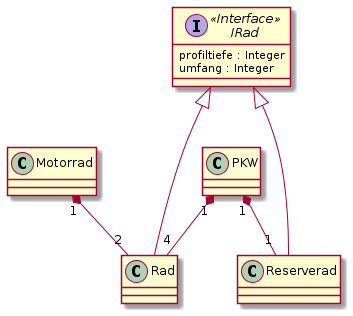

The diagram above was rendered by PlantUML. Its source (embedded in the PNG):
@startuml A4.6
skinparam classAttributeIconSize 0

class PKW
class Motorrad
Interface IRad <<Interface>> {
    profiltiefe : Integer
    umfang : Integer
}
class Rad
class Reserverad

IRad <|--- Rad
IRad <|--- Reserverad

PKW "1" *-- "4" Rad
PKW "1" *-- "1" Reserverad

Motorrad "1" *-- "2" Rad

@enduml